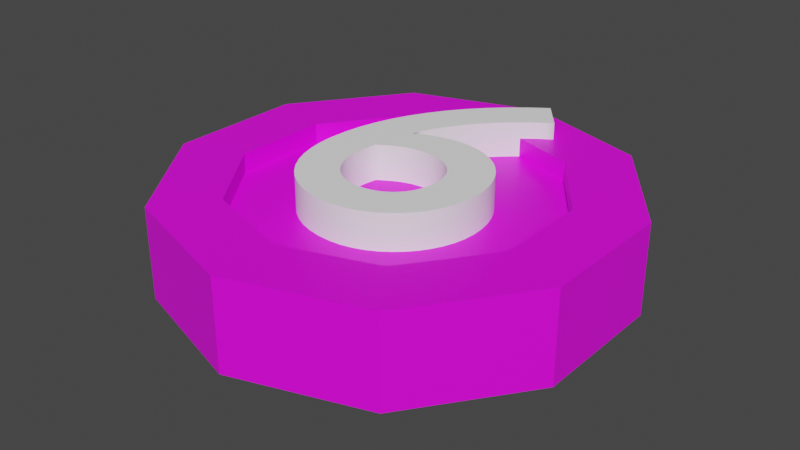 # Source: R-6.blend  (saved by Blender 2.91.10; exported with 4.5.12 LTS)
import bpy
from mathutils import Matrix  # noqa: F401  (used for matrix-valued properties, if any)

bpy.ops.wm.read_factory_settings(use_empty=True)
scene = bpy.context.scene
scene.name = 'Scene'

# ---- collections
col_collection = bpy.data.collections.new('Collection'); scene.collection.children.link(col_collection)

# ---- images (referenced by path relative to the original .blend; pixels are not part of the script)
import os
ASSET_DIR = os.environ.get("B2B_ASSET_DIR", "")  # directory of the original .blend (textures are referenced by path, not embedded)
HERE = os.path.dirname(os.path.abspath(__file__))  # packed textures are extracted next to this script under _unpacked/

def load_image(name, relpath, width, height, colorspace="sRGB"):
    """Load a texture the original file referenced (path relative to the .blend, or extracted next to this script)."""
    p = next((c for c in (os.path.join(HERE, relpath), os.path.join(ASSET_DIR, relpath)) if relpath and os.path.exists(c)), "")
    if p:
        img = bpy.data.images.load(p, check_existing=True)
        img.name = name
    else:  # same state as the original file: an image datablock whose file is absent (Cycles renders it pink)
        img = bpy.data.images.new(name, width, height)
        img.source = "FILE"
        img.filepath = "//" + (relpath or name)
    img.colorspace_settings.name = colorspace
    return img
img_imphenziapalette01_256_gradient_png_001 = load_image('ImphenziaPalette01-256-Gradient.png.001', 'ImphenziaPalette01-256-Gradient.png', 1024, 1024, 'sRGB')

# ---- materials (node trees are filled in below, after node groups)
mat_material_001 = bpy.data.materials.new('Material.001')
mat_material_001.use_transparent_shadow = False
mat_material_002 = bpy.data.materials.new('Material.002')
mat_material_002.use_transparent_shadow = False

# ---- material node trees
mat_material_001.use_nodes = True; mat_material_001.node_tree.nodes.clear()
_N = mat_material_001.node_tree.nodes; _L = mat_material_001.node_tree.links
n0 = _N.new('ShaderNodeOutputMaterial'); n0.name = 'Material Output'; n0.location = (300, 300)
n1 = _N.new('ShaderNodeBsdfPrincipled'); n1.name = 'Principled BSDF'; n1.location = (10, 300)
n1.distribution = 'GGX'
n1.subsurface_method = 'BURLEY'
n1.inputs[3].default_value = 1.45
n1.inputs[27].default_value = (0.0, 0.0, 0.0, 1.0)
n1.inputs[28].default_value = 1.0
n2 = _N.new('ShaderNodeTexImage'); n2.name = 'Image Texture'; n2.location = (-299, 175)
n2.image = img_imphenziapalette01_256_gradient_png_001
_L.new(n1.outputs[0], n0.inputs[0])
_L.new(n2.outputs[0], n1.inputs[0])
n0.is_active_output = True
mat_material_002.use_nodes = True; mat_material_002.node_tree.nodes.clear()
_N = mat_material_002.node_tree.nodes; _L = mat_material_002.node_tree.links
n0 = _N.new('ShaderNodeBsdfPrincipled'); n0.name = 'Principled BSDF'; n0.location = (10, 300)
n0.distribution = 'GGX'
n0.subsurface_method = 'BURLEY'
n0.inputs[0].default_value = (1.0, 1.0, 1.0, 1.0)
n0.inputs[3].default_value = 1.45
n0.inputs[27].default_value = (0.0, 0.0, 0.0, 1.0)
n0.inputs[28].default_value = 1.0
n1 = _N.new('ShaderNodeOutputMaterial'); n1.name = 'Material Output'; n1.location = (300, 300)
_L.new(n0.outputs[0], n1.inputs[0])
n1.is_active_output = True

# ---- world
world_world = bpy.data.worlds.new('World'); scene.world = world_world
world_world.use_nodes = True; world_world.node_tree.nodes.clear()
_N = world_world.node_tree.nodes; _L = world_world.node_tree.links
n0 = _N.new('ShaderNodeOutputWorld'); n0.name = 'World Output'; n0.location = (300, 300)
n1 = _N.new('ShaderNodeBackground'); n1.name = 'Background'; n1.location = (10, 300)
n1.inputs[0].default_value = (0.05088, 0.05088, 0.05088, 1.0)
_L.new(n1.outputs[0], n0.inputs[0])
n0.is_active_output = True
world_world.color = (0.05088, 0.05088, 0.05088)
world_world.use_sun_shadow = False
world_world.sun_shadow_jitter_overblur = 0.0

# ---- meshes
me_cylinder = bpy.data.meshes.new('Cylinder')
me_cylinder.from_pydata([(1.788e-07, 0.2512, -0.07329), (1.788e-07, 0.2512, 0.06985), (0.1476, 0.2032, -0.07329), (0.1476, 0.2032, 0.06985), (0.2389, 0.07761, -0.07329), (0.2389, 0.07761, 0.06985), (0.2389, -0.07761, -0.07329), (0.2389, -0.07761, 0.06985), (0.1476, -0.2032, -0.07329), (0.1476, -0.2032, 0.06985), (1.788e-07, -0.2512, -0.07329), (1.788e-07, -0.2512, 0.06985), (-0.1476, -0.2032, -0.07329), (-0.1476, -0.2032, 0.06985), (-0.2389, -0.07761, -0.07329), (-0.2389, -0.07761, 0.06985), (-0.2389, 0.07761, -0.07329), (-0.2389, 0.07761, 0.06985), (-0.1476, 0.2032, -0.07329), (-0.1476, 0.2032, 0.06985), (0.2094, 0.2883, 0.06985), (2.086e-07, 0.3563, 0.06985), (0.3389, 0.1101, 0.06985), (0.3389, -0.1101, 0.06985), (0.2094, -0.2883, 0.06985), (1.788e-07, -0.3563, 0.06985), (-0.2094, -0.2883, 0.06985), (-0.3389, -0.1101, 0.06985), (-0.3389, 0.1101, 0.06985), (-0.2094, 0.2883, 0.06985), (0.1476, 0.2032, 0.03985), (1.788e-07, 0.2512, 0.03985), (0.2389, 0.07761, 0.03985), (0.2389, -0.07761, 0.03985), (0.1476, -0.2032, 0.03985), (1.788e-07, -0.2512, 0.03985), (-0.1476, -0.2032, 0.03985), (-0.2389, -0.07761, 0.03985), (-0.2389, 0.07761, 0.03985), (-0.1476, 0.2032, 0.03985), (0.01427, 0.3517, -0.05829), (0.01427, 0.3517, 0.05485), (0.1952, 0.2929, 0.05485), (0.1952, 0.2929, -0.05829), (0.2182, 0.2761, -0.05829), (0.2182, 0.2761, 0.05485), (0.3301, 0.1222, 0.05485), (0.3301, 0.1222, -0.05829), (0.3389, 0.0951, -0.05829), (0.3389, 0.0951, 0.05485), (0.3389, -0.09511, 0.05485), (0.3389, -0.09511, -0.05829), (0.3301, -0.1222, -0.05829), (0.3301, -0.1222, 0.05485), (0.2182, -0.2761, 0.05485), (0.2182, -0.2761, -0.05829), (0.1952, -0.2929, -0.05829), (0.1952, -0.2929, 0.05485), (0.01427, -0.3517, 0.05485), (0.01427, -0.3517, -0.05829), (-0.01427, -0.3517, -0.05829), (-0.01427, -0.3517, 0.05485), (-0.1952, -0.2929, 0.05485), (-0.1952, -0.2929, -0.05829), (-0.2182, -0.2761, -0.05829), (-0.2182, -0.2761, 0.05485), (-0.3301, -0.1222, 0.05485), (-0.3301, -0.1222, -0.05829), (-0.3389, -0.09511, -0.05829), (-0.3389, -0.09511, 0.05485), (-0.3389, 0.0951, 0.05485), (-0.3389, 0.0951, -0.05829), (-0.3301, 0.1222, -0.05829), (-0.3301, 0.1222, 0.05485), (-0.2182, 0.2761, 0.05485), (-0.2182, 0.2761, -0.05829), (-0.1952, 0.2929, -0.05829), (-0.1952, 0.2929, 0.05485), (-0.01427, 0.3517, 0.05485), (-0.01427, 0.3517, -0.05829), (2.086e-07, 0.3563, -0.07329), (0.2094, 0.2883, -0.07329), (0.3389, 0.1101, -0.07329), (0.3389, -0.1101, -0.07329), (0.2094, -0.2883, -0.07329), (1.788e-07, -0.3563, -0.07329), (-0.2094, -0.2883, -0.07329), (-0.3389, -0.1101, -0.07329), (-0.3389, 0.1101, -0.07329), (-0.2094, 0.2883, -0.07329), (1.788e-07, 0.2512, -0.02801), (0.1476, 0.2032, -0.02801), (0.2389, 0.07761, -0.02801), (0.2389, -0.07761, -0.02801), (0.1476, -0.2032, -0.02801), (1.788e-07, -0.2512, -0.02801), (-0.1476, -0.2032, -0.02801), (-0.2389, -0.07761, -0.02801), (-0.2389, 0.07761, -0.02801), (-0.1476, 0.2032, -0.02801), (0.1419, 0.2208, -0.07329), (0.015, 0.2621, -0.07329), (0.015, 0.3357, -0.07329), (0.1852, 0.2804, -0.07329), (0.2446, 0.09525, -0.07329), (0.1662, 0.2032, -0.07329), (0.2094, 0.2627, -0.07329), (0.3146, 0.118, -0.07329), (0.2539, -0.06671, -0.07329), (0.2539, 0.06671, -0.07329), (0.3239, 0.08946, -0.07329), (0.3239, -0.08946, -0.07329), (0.1662, -0.2032, -0.07329), (0.2446, -0.09525, -0.07329), (0.3146, -0.118, -0.07329), (0.2094, -0.2627, -0.07329), (0.015, -0.2621, -0.07329), (0.1419, -0.2208, -0.07329), (0.1852, -0.2804, -0.07329), (0.015, -0.3357, -0.07329), (-0.1419, -0.2208, -0.07329), (-0.015, -0.2621, -0.07329), (-0.015, -0.3357, -0.07329), (-0.1852, -0.2804, -0.07329), (-0.2446, -0.09525, -0.07329), (-0.1662, -0.2032, -0.07329), (-0.2094, -0.2627, -0.07329), (-0.3146, -0.118, -0.07329), (-0.2539, 0.06671, -0.07329), (-0.2539, -0.06672, -0.07329), (-0.3239, -0.08946, -0.07329), (-0.3239, 0.08946, -0.07329), (-0.1662, 0.2032, -0.07329), (-0.2446, 0.09525, -0.07329), (-0.3146, 0.118, -0.07329), (-0.2094, 0.2627, -0.07329), (-0.015, 0.2621, -0.07329), (-0.1419, 0.2208, -0.07329), (-0.1852, 0.2804, -0.07329), (-0.015, 0.3357, -0.07329)], [], [(40, 41, 42, 43), (44, 45, 46, 47), (48, 49, 50, 51), (52, 53, 54, 55), (56, 57, 58, 59), (60, 61, 62, 63), (64, 65, 66, 67), (68, 69, 70, 71), (11, 9, 34, 35), (72, 73, 74, 75), (76, 77, 78, 79), (12, 14, 97, 96), (1, 3, 20, 21), (3, 5, 22, 20), (5, 7, 23, 22), (7, 9, 24, 23), (9, 11, 25, 24), (11, 13, 26, 25), (13, 15, 27, 26), (15, 17, 28, 27), (17, 19, 29, 28), (19, 1, 21, 29), (30, 31, 39, 38, 37, 36, 35, 34, 33, 32), (5, 3, 30, 32), (19, 17, 38, 39), (13, 11, 35, 36), (7, 5, 32, 33), (1, 19, 39, 31), (15, 13, 36, 37), (9, 7, 33, 34), (3, 1, 31, 30), (17, 15, 37, 38), (80, 21, 41, 40), (21, 20, 42, 41), (20, 81, 43, 42), (81, 80, 40, 43), (81, 20, 45, 44), (20, 22, 46, 45), (22, 82, 47, 46), (82, 81, 44, 47), (82, 22, 49, 48), (22, 23, 50, 49), (23, 83, 51, 50), (83, 82, 48, 51), (83, 23, 53, 52), (23, 24, 54, 53), (24, 84, 55, 54), (84, 83, 52, 55), (84, 24, 57, 56), (24, 25, 58, 57), (25, 85, 59, 58), (85, 84, 56, 59), (85, 25, 61, 60), (25, 26, 62, 61), (26, 86, 63, 62), (86, 85, 60, 63), (86, 26, 65, 64), (26, 27, 66, 65), (27, 87, 67, 66), (87, 86, 64, 67), (87, 27, 69, 68), (27, 28, 70, 69), (28, 88, 71, 70), (88, 87, 68, 71), (88, 28, 73, 72), (28, 29, 74, 73), (29, 89, 75, 74), (89, 88, 72, 75), (89, 29, 77, 76), (29, 21, 78, 77), (21, 80, 79, 78), (80, 89, 76, 79), (100, 101, 102, 103), (104, 105, 106, 107), (108, 109, 110, 111), (112, 113, 114, 115), (116, 117, 118, 119), (120, 121, 122, 123), (124, 125, 126, 127), (128, 129, 130, 131), (132, 133, 134, 135), (136, 137, 138, 139), (90, 91, 92, 93, 94, 95, 96, 97, 98, 99), (6, 8, 94, 93), (0, 2, 91, 90), (14, 16, 98, 97), (8, 10, 95, 94), (2, 4, 92, 91), (16, 18, 99, 98), (10, 12, 96, 95), (4, 6, 93, 92), (18, 0, 90, 99), (2, 0, 101, 100), (0, 80, 102, 101), (80, 81, 103, 102), (81, 2, 100, 103), (4, 2, 105, 104), (2, 81, 106, 105), (81, 82, 107, 106), (82, 4, 104, 107), (6, 4, 109, 108), (4, 82, 110, 109), (82, 83, 111, 110), (83, 6, 108, 111), (8, 6, 113, 112), (6, 83, 114, 113), (83, 84, 115, 114), (84, 8, 112, 115), (10, 8, 117, 116), (8, 84, 118, 117), (84, 85, 119, 118), (85, 10, 116, 119), (12, 10, 121, 120), (10, 85, 122, 121), (85, 86, 123, 122), (86, 12, 120, 123), (14, 12, 125, 124), (12, 86, 126, 125), (86, 87, 127, 126), (87, 14, 124, 127), (16, 14, 129, 128), (14, 87, 130, 129), (87, 88, 131, 130), (88, 16, 128, 131), (18, 16, 133, 132), (16, 88, 134, 133), (88, 89, 135, 134), (89, 18, 132, 135), (0, 18, 137, 136), (18, 89, 138, 137), (89, 80, 139, 138), (80, 0, 136, 139)])
_uv = me_cylinder.uv_layers.new(name='UVMap')
_uv.uv.foreach_set('vector', [0.4664, 0.7326, 0.4664, 0.7326, 0.4664, 0.7326, 0.4664, 0.7326, 0.4664, 0.7326, 0.4664, 0.7326, 0.4664, 0.7326, 0.4664, 0.7326, 0.4664, 0.7326, 0.4664, 0.7326, 0.4664, 0.7326, 0.4664, 0.7326, 0.4664, 0.7326, 0.4664, 0.7326, 0.4664, 0.7326, 0.4664, 0.7326, 0.4664, 0.7326, 0.4664, 0.7326, 0.4664, 0.7326, 0.4664, 0.7326, 0.4664, 0.7326, 0.4664, 0.7326, 0.4664, 0.7326, 0.4664, 0.7326, 0.4664, 0.7326, 0.4664, 0.7326, 0.4664, 0.7326, 0.4664, 0.7326, 0.4664, 0.7326, 0.4664, 0.7326, 0.4664, 0.7326, 0.4664, 0.7326, 0.4664, 0.7326, 0.4664, 0.7326, 0.4664, 0.7326, 0.4664, 0.7326, 0.4664, 0.7326, 0.4664, 0.7326, 0.4664, 0.7326, 0.4664, 0.7326, 0.4664, 0.7326, 0.4664, 0.7326, 0.4664, 0.7326, 0.4664, 0.7326, 0.9839, 0.9038, 0.9839, 0.9038, 0.9839, 0.9038, 0.9839, 0.9038, 0.4664, 0.7326, 0.4664, 0.7326, 0.4664, 0.7326, 0.4664, 0.7326, 0.4664, 0.7326, 0.4664, 0.7326, 0.4664, 0.7326, 0.4664, 0.7326, 0.4664, 0.7326, 0.4664, 0.7326, 0.4664, 0.7326, 0.4664, 0.7326, 0.4664, 0.7326, 0.4664, 0.7326, 0.4664, 0.7326, 0.4664, 0.7326, 0.4664, 0.7326, 0.4664, 0.7326, 0.4664, 0.7326, 0.4664, 0.7326, 0.4664, 0.7326, 0.4664, 0.7326, 0.4664, 0.7326, 0.4664, 0.7326, 0.4664, 0.7326, 0.4664, 0.7326, 0.4664, 0.7326, 0.4664, 0.7326, 0.4664, 0.7326, 0.4664, 0.7326, 0.4664, 0.7326, 0.4664, 0.7326, 0.4664, 0.7326, 0.4664, 0.7326, 0.4664, 0.7326, 0.4664, 0.7326, 0.4664, 0.7326, 0.4664, 0.7326, 0.4664, 0.7326, 0.4664, 0.7326, 0.4664, 0.7326, 0.4664, 0.7326, 0.4664, 0.7326, 0.4664, 0.7326, 0.4664, 0.7326, 0.4664, 0.7326, 0.4664, 0.7326, 0.4664, 0.7326, 0.4664, 0.7326, 0.4664, 0.7326, 0.4664, 0.7326, 0.4664, 0.7326, 0.4664, 0.7326, 0.4664, 0.7326, 0.4664, 0.7326, 0.4664, 0.7326, 0.4664, 0.7326, 0.4664, 0.7326, 0.4664, 0.7326, 0.4664, 0.7326, 0.4664, 0.7326, 0.4664, 0.7326, 0.4664, 0.7326, 0.4664, 0.7326, 0.4664, 0.7326, 0.4664, 0.7326, 0.4664, 0.7326, 0.4664, 0.7326, 0.4664, 0.7326, 0.4664, 0.7326, 0.4664, 0.7326, 0.4664, 0.7326, 0.4664, 0.7326, 0.4664, 0.7326, 0.4664, 0.7326, 0.4664, 0.7326, 0.4664, 0.7326, 0.4664, 0.7326, 0.4664, 0.7326, 0.4664, 0.7326, 0.4664, 0.7326, 0.4664, 0.7326, 0.4664, 0.7326, 0.4664, 0.7326, 0.4664, 0.7326, 0.4664, 0.7326, 0.4664, 0.7326, 0.4664, 0.7326, 0.4664, 0.7326, 0.4664, 0.7326, 0.4664, 0.7326, 0.4664, 0.7326, 0.4664, 0.7326, 0.4664, 0.7326, 0.4664, 0.7326, 0.4664, 0.7326, 0.4664, 0.7326, 0.4664, 0.7326, 0.4664, 0.7326, 0.4664, 0.7326, 0.4664, 0.7326, 0.4664, 0.7326, 0.4664, 0.7326, 0.4664, 0.7326, 0.4664, 0.7326, 0.4664, 0.7326, 0.4664, 0.7326, 0.4664, 0.7326, 0.4664, 0.7326, 0.4664, 0.7326, 0.4664, 0.7326, 0.4664, 0.7326, 0.4664, 0.7326, 0.4664, 0.7326, 0.4664, 0.7326, 0.4664, 0.7326, 0.4664, 0.7326, 0.4664, 0.7326, 0.4664, 0.7326, 0.4664, 0.7326, 0.4664, 0.7326, 0.4664, 0.7326, 0.4664, 0.7326, 0.4664, 0.7326, 0.4664, 0.7326, 0.4664, 0.7326, 0.4664, 0.7326, 0.4664, 0.7326, 0.4664, 0.7326, 0.4664, 0.7326, 0.4664, 0.7326, 0.4664, 0.7326, 0.4664, 0.7326, 0.4664, 0.7326, 0.4664, 0.7326, 0.4664, 0.7326, 0.4664, 0.7326, 0.4664, 0.7326, 0.4664, 0.7326, 0.4664, 0.7326, 0.4664, 0.7326, 0.4664, 0.7326, 0.4664, 0.7326, 0.4664, 0.7326, 0.4664, 0.7326, 0.4664, 0.7326, 0.4664, 0.7326, 0.4664, 0.7326, 0.4664, 0.7326, 0.4664, 0.7326, 0.4664, 0.7326, 0.4664, 0.7326, 0.4664, 0.7326, 0.4664, 0.7326, 0.4664, 0.7326, 0.4664, 0.7326, 0.4664, 0.7326, 0.4664, 0.7326, 0.4682, 0.7272, 0.4682, 0.7272, 0.4682, 0.7272, 0.4682, 0.7272, 0.4664, 0.7326, 0.4664, 0.7326, 0.4664, 0.7326, 0.4664, 0.7326, 0.4682, 0.7272, 0.4682, 0.7272, 0.4682, 0.7272, 0.4682, 0.7272, 0.4664, 0.7326, 0.4664, 0.7326, 0.4664, 0.7326, 0.4664, 0.7326, 0.4664, 0.7326, 0.4664, 0.7326, 0.4664, 0.7326, 0.4664, 0.7326, 0.4664, 0.7326, 0.4664, 0.7326, 0.4664, 0.7326, 0.4664, 0.7326, 0.4664, 0.7326, 0.4664, 0.7326, 0.4664, 0.7326, 0.4664, 0.7326, 0.4664, 0.7326, 0.4664, 0.7326, 0.4664, 0.7326, 0.4664, 0.7326, 0.4664, 0.7326, 0.4664, 0.7326, 0.4664, 0.7326, 0.4664, 0.7326, 0.4664, 0.7326, 0.4664, 0.7326, 0.4664, 0.7326, 0.4664, 0.7326, 0.4664, 0.7326, 0.4664, 0.7326, 0.4664, 0.7326, 0.4664, 0.7326, 0.4664, 0.7326, 0.4664, 0.7326, 0.4664, 0.7326, 0.4664, 0.7326, 0.4664, 0.7326, 0.4664, 0.7326, 0.4664, 0.7326, 0.4664, 0.7326, 0.4664, 0.7326, 0.4664, 0.7326, 0.4664, 0.7326, 0.4664, 0.7326, 0.4664, 0.7326, 0.4664, 0.7326, 0.4664, 0.7326, 0.4664, 0.7326, 0.4664, 0.7326, 0.4664, 0.7326, 0.4664, 0.7326, 0.4664, 0.7326, 0.4664, 0.7326, 0.4664, 0.7326, 0.4664, 0.7326, 0.4664, 0.7326, 0.4664, 0.7326, 0.4664, 0.7326, 0.4664, 0.7326, 0.4664, 0.7326, 0.4664, 0.7326, 0.4664, 0.7326, 0.4664, 0.7326, 0.4664, 0.7326, 0.4664, 0.7326, 0.4664, 0.7326, 0.4664, 0.7326, 0.4664, 0.7326, 0.4664, 0.7326, 0.4664, 0.7326, 0.4664, 0.7326, 0.4664, 0.7326, 0.4664, 0.7326, 0.4664, 0.7326, 0.4664, 0.7326, 0.4664, 0.7326, 0.04069, 0.9639, 0.04069, 0.9639, 0.04069, 0.9639, 0.04069, 0.9639, 0.04069, 0.9639, 0.04069, 0.9639, 0.04069, 0.9639, 0.04069, 0.9639, 0.04069, 0.9639, 0.04069, 0.9639, 0.04069, 0.9639, 0.04069, 0.9639, 0.04069, 0.9639, 0.04069, 0.9639, 0.04069, 0.9639, 0.04069, 0.9639, 0.04069, 0.9639, 0.04069, 0.9639, 0.04069, 0.9639, 0.04069, 0.9639, 0.04069, 0.9639, 0.04069, 0.9639, 0.04069, 0.9639, 0.04069, 0.9639, 0.04069, 0.9639, 0.04069, 0.9639, 0.04069, 0.9639, 0.04069, 0.9639, 0.04069, 0.9639, 0.04069, 0.9639, 0.04069, 0.9639, 0.04069, 0.9639, 0.04069, 0.9639, 0.04069, 0.9639, 0.04069, 0.9639, 0.04069, 0.9639, 0.04069, 0.9639, 0.04069, 0.9639, 0.04069, 0.9639, 0.04069, 0.9639, 0.4664, 0.7326, 0.4664, 0.7326, 0.4664, 0.7326, 0.4664, 0.7326, 0.4664, 0.7326, 0.4664, 0.7326, 0.4664, 0.7326, 0.4664, 0.7326, 0.4664, 0.7326, 0.4664, 0.7326, 0.9839, 0.9038, 0.9839, 0.9038, 0.9839, 0.9038, 0.9839, 0.9038, 0.9839, 0.9038, 0.9839, 0.9038, 0.9839, 0.9038, 0.9839, 0.9038, 0.9839, 0.9038, 0.9839, 0.9038, 0.9839, 0.9038, 0.9839, 0.9038, 0.9839, 0.9038, 0.9839, 0.9038, 0.9839, 0.9038, 0.9839, 0.9038, 0.9839, 0.9038, 0.9839, 0.9038, 0.9839, 0.9038, 0.9839, 0.9038, 0.9839, 0.9038, 0.9839, 0.9038, 0.9839, 0.9038, 0.9839, 0.9038, 0.9839, 0.9038, 0.9839, 0.9038, 0.9839, 0.9038, 0.9839, 0.9038, 0.9839, 0.9038, 0.9839, 0.9038, 0.9839, 0.9038, 0.9839, 0.9038, 0.9839, 0.9038, 0.9839, 0.9038, 0.9839, 0.9038, 0.9839, 0.9038, 0.4664, 0.7326, 0.4664, 0.7326, 0.4664, 0.7326, 0.4664, 0.7326, 0.4664, 0.7326, 0.4664, 0.7326, 0.4664, 0.7326, 0.4664, 0.7326, 0.4664, 0.7326, 0.4664, 0.7326, 0.4664, 0.7326, 0.4664, 0.7326, 0.4664, 0.7326, 0.4664, 0.7326, 0.4664, 0.7326, 0.4664, 0.7326, 0.4664, 0.7326, 0.4664, 0.7326, 0.4664, 0.7326, 0.4664, 0.7326, 0.4664, 0.7326, 0.4664, 0.7326, 0.4664, 0.7326, 0.4664, 0.7326, 0.4664, 0.7326, 0.4664, 0.7326, 0.4664, 0.7326, 0.4664, 0.7326, 0.4664, 0.7326, 0.4664, 0.7326, 0.4664, 0.7326, 0.4664, 0.7326, 0.4664, 0.7326, 0.4664, 0.7326, 0.4664, 0.7326, 0.4664, 0.7326, 0.4664, 0.7326, 0.4664, 0.7326, 0.4664, 0.7326, 0.4664, 0.7326, 0.4664, 0.7326, 0.4664, 0.7326, 0.4664, 0.7326, 0.4664, 0.7326, 0.4664, 0.7326, 0.4664, 0.7326, 0.4664, 0.7326, 0.4664, 0.7326, 0.4664, 0.7326, 0.4664, 0.7326, 0.4664, 0.7326, 0.4664, 0.7326, 0.4664, 0.7326, 0.4664, 0.7326, 0.4664, 0.7326, 0.4664, 0.7326, 0.4664, 0.7326, 0.4664, 0.7326, 0.4664, 0.7326, 0.4664, 0.7326, 0.4664, 0.7326, 0.4664, 0.7326, 0.4664, 0.7326, 0.4664, 0.7326, 0.4664, 0.7326, 0.4664, 0.7326, 0.4664, 0.7326, 0.4664, 0.7326, 0.4664, 0.7326, 0.4664, 0.7326, 0.4664, 0.7326, 0.4664, 0.7326, 0.4664, 0.7326, 0.4664, 0.7326, 0.4664, 0.7326, 0.4664, 0.7326, 0.4664, 0.7326, 0.4664, 0.7326, 0.4664, 0.7326, 0.4664, 0.7326, 0.4664, 0.7326, 0.4664, 0.7326, 0.4664, 0.7326, 0.4664, 0.7326, 0.4664, 0.7326, 0.4664, 0.7326, 0.4664, 0.7326, 0.4664, 0.7326, 0.4664, 0.7326, 0.4664, 0.7326, 0.4664, 0.7326, 0.4664, 0.7326, 0.4664, 0.7326, 0.4664, 0.7326, 0.4664, 0.7326, 0.4664, 0.7326, 0.4664, 0.7326, 0.4664, 0.7326, 0.4664, 0.7326, 0.4664, 0.7326, 0.4664, 0.7326, 0.4664, 0.7326, 0.4664, 0.7326, 0.4664, 0.7326, 0.4664, 0.7326, 0.4664, 0.7326, 0.4664, 0.7326, 0.4664, 0.7326, 0.4664, 0.7326, 0.4664, 0.7326, 0.4664, 0.7326, 0.4664, 0.7326, 0.4664, 0.7326, 0.4664, 0.7326, 0.4664, 0.7326, 0.4664, 0.7326, 0.4664, 0.7326, 0.4664, 0.7326, 0.4664, 0.7326, 0.4664, 0.7326, 0.4664, 0.7326, 0.4664, 0.7326, 0.4664, 0.7326, 0.4664, 0.7326, 0.4664, 0.7326, 0.4664, 0.7326, 0.4664, 0.7326, 0.4664, 0.7326, 0.4664, 0.7326, 0.4664, 0.7326, 0.4664, 0.7326, 0.4664, 0.7326, 0.4664, 0.7326, 0.4664, 0.7326, 0.4664, 0.7326, 0.4664, 0.7326, 0.4664, 0.7326, 0.4664, 0.7326, 0.4664, 0.7326, 0.4664, 0.7326, 0.4664, 0.7326, 0.4664, 0.7326, 0.4664, 0.7326, 0.4664, 0.7326, 0.4664, 0.7326, 0.4664, 0.7326, 0.4664, 0.7326, 0.4664, 0.7326, 0.4664, 0.7326, 0.4664, 0.7326, 0.4664, 0.7326, 0.4664, 0.7326, 0.4664, 0.7326, 0.4664, 0.7326, 0.4664, 0.7326, 0.4664, 0.7326, 0.4664, 0.7326, 0.4664, 0.7326, 0.4664, 0.7326, 0.4664, 0.7326])
me_cylinder.materials.append(mat_material_001)
me_cylinder.use_remesh_fix_poles = True
me_cylinder.use_remesh_preserve_attributes = False
me_cylinder.use_mirror_vertex_groups = False
me_cylinder.update()

# ---- curves / text
txt_text = bpy.data.curves.new('Text', 'FONT')
txt_text.dimensions = '2D'
txt_text.body = '6'
txt_text.materials.append(mat_material_002)
txt_text.use_path_clamp = True
txt_text.extrude = 0.1
txt_text.align_x = 'CENTER'
txt_text.align_y = 'CENTER'
txt_text.offset_x = -0.003024
txt_text.offset_y = 0.02352

# ---- objects
ob_cylinder = bpy.data.objects.new('Cylinder', me_cylinder)
ob_text = bpy.data.objects.new('Text', txt_text)

# ---- transforms, parenting, visibility, modifiers, constraints
ob_cylinder.location = (-0.4991, 0.4985, 0.08877)
ob_cylinder.lineart.crease_threshold = 0.0
ob_text.location = (-0.4965, 0.5342, 0.1557)
ob_text.scale = (0.6788, 0.6788, 0.2962)
ob_text.lineart.crease_threshold = 0.0

# ---- collection membership
col_collection.objects.link(ob_cylinder)
col_collection.objects.link(ob_text)

# ---- scene / render settings (as saved in the file)
scene.frame_start = 1; scene.frame_end = 250; scene.frame_set(1)
scene.render.engine = 'BLENDER_EEVEE_NEXT'
scene.cycles.use_denoising = False
scene.cycles.samples = 128
scene.cycles.sampling_pattern = 'TABULATED_SOBOL'
scene.cycles.use_adaptive_sampling = False
scene.cycles.use_light_tree = False
scene.view_settings.view_transform = 'Filmic'
bpy.context.view_layer.update()

# ---- added for rendering (the .blend has no active camera and no usable light): camera, sun
cam_auto = bpy.data.cameras.new('AutoCamera')
cam_auto.lens = 50.0
cam_auto.sensor_width = 36.0
cam_auto.clip_end = 1000.0
ob_auto_camera = bpy.data.objects.new('AutoCamera', cam_auto)
scene.collection.objects.link(ob_auto_camera)
ob_auto_camera.location = (0.420419, -0.604909, 0.822643)
ob_auto_camera.rotation_euler = (1.09748, -7.21219e-08, 0.694738)
scene.camera = ob_auto_camera
light_auto_sun = bpy.data.lights.new('AutoSun', 'SUN')
light_auto_sun.energy = 3.0
light_auto_sun.angle = 0.0523599
ob_auto_sun = bpy.data.objects.new('AutoSun', light_auto_sun)
scene.collection.objects.link(ob_auto_sun)
ob_auto_sun.rotation_euler = (0.872665, 0.174533, 0.523599)
bpy.context.view_layer.update()

